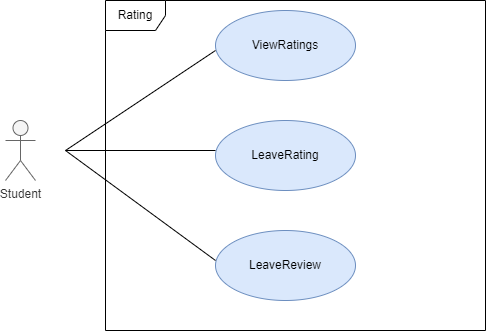

The diagram above was exported from draw.io. Its source (the exported page's mxGraphModel, read from the mxfile embedded in the PNG):
<mxGraphModel dx="868" dy="393" grid="1" gridSize="10" guides="1" tooltips="1" connect="1" arrows="1" fold="1" page="1" pageScale="1" pageWidth="827" pageHeight="1169" math="0" shadow="0">
  <root>
    <mxCell id="0" />
    <mxCell id="1" parent="0" />
    <mxCell id="hsOhmXDgI3igjhw3Z-I3-1" value="Student" style="shape=umlActor;verticalLabelPosition=bottom;verticalAlign=top;html=1;fillColor=#f5f5f5;fontColor=#333333;strokeColor=#666666;" parent="1" vertex="1">
      <mxGeometry x="50" y="210" width="30" height="60" as="geometry" />
    </mxCell>
    <mxCell id="hsOhmXDgI3igjhw3Z-I3-2" value="Rating" style="shape=umlFrame;whiteSpace=wrap;html=1;" parent="1" vertex="1">
      <mxGeometry x="150" y="90" width="380" height="330" as="geometry" />
    </mxCell>
    <mxCell id="hsOhmXDgI3igjhw3Z-I3-3" value="LeaveRating" style="ellipse;whiteSpace=wrap;html=1;fillColor=#dae8fc;strokeColor=#6c8ebf;" parent="1" vertex="1">
      <mxGeometry x="260" y="210" width="140" height="70" as="geometry" />
    </mxCell>
    <mxCell id="hsOhmXDgI3igjhw3Z-I3-4" value="LeaveReview" style="ellipse;whiteSpace=wrap;html=1;fillColor=#dae8fc;strokeColor=#6c8ebf;" parent="1" vertex="1">
      <mxGeometry x="260" y="320" width="140" height="70" as="geometry" />
    </mxCell>
    <mxCell id="hsOhmXDgI3igjhw3Z-I3-5" value="ViewRatings" style="ellipse;whiteSpace=wrap;html=1;fillColor=#dae8fc;strokeColor=#6c8ebf;" parent="1" vertex="1">
      <mxGeometry x="260" y="100" width="140" height="70" as="geometry" />
    </mxCell>
    <mxCell id="hsOhmXDgI3igjhw3Z-I3-6" value="" style="endArrow=none;html=1;rounded=0;" parent="1" edge="1">
      <mxGeometry width="50" height="50" relative="1" as="geometry">
        <mxPoint x="110" y="240" as="sourcePoint" />
        <mxPoint x="260" y="140" as="targetPoint" />
      </mxGeometry>
    </mxCell>
    <mxCell id="hsOhmXDgI3igjhw3Z-I3-7" value="" style="endArrow=none;html=1;rounded=0;" parent="1" edge="1">
      <mxGeometry width="50" height="50" relative="1" as="geometry">
        <mxPoint x="110" y="240" as="sourcePoint" />
        <mxPoint x="260" y="240" as="targetPoint" />
      </mxGeometry>
    </mxCell>
    <mxCell id="hsOhmXDgI3igjhw3Z-I3-8" value="" style="endArrow=none;html=1;rounded=0;" parent="1" edge="1">
      <mxGeometry width="50" height="50" relative="1" as="geometry">
        <mxPoint x="110" y="240" as="sourcePoint" />
        <mxPoint x="260" y="350" as="targetPoint" />
      </mxGeometry>
    </mxCell>
  </root>
</mxGraphModel>